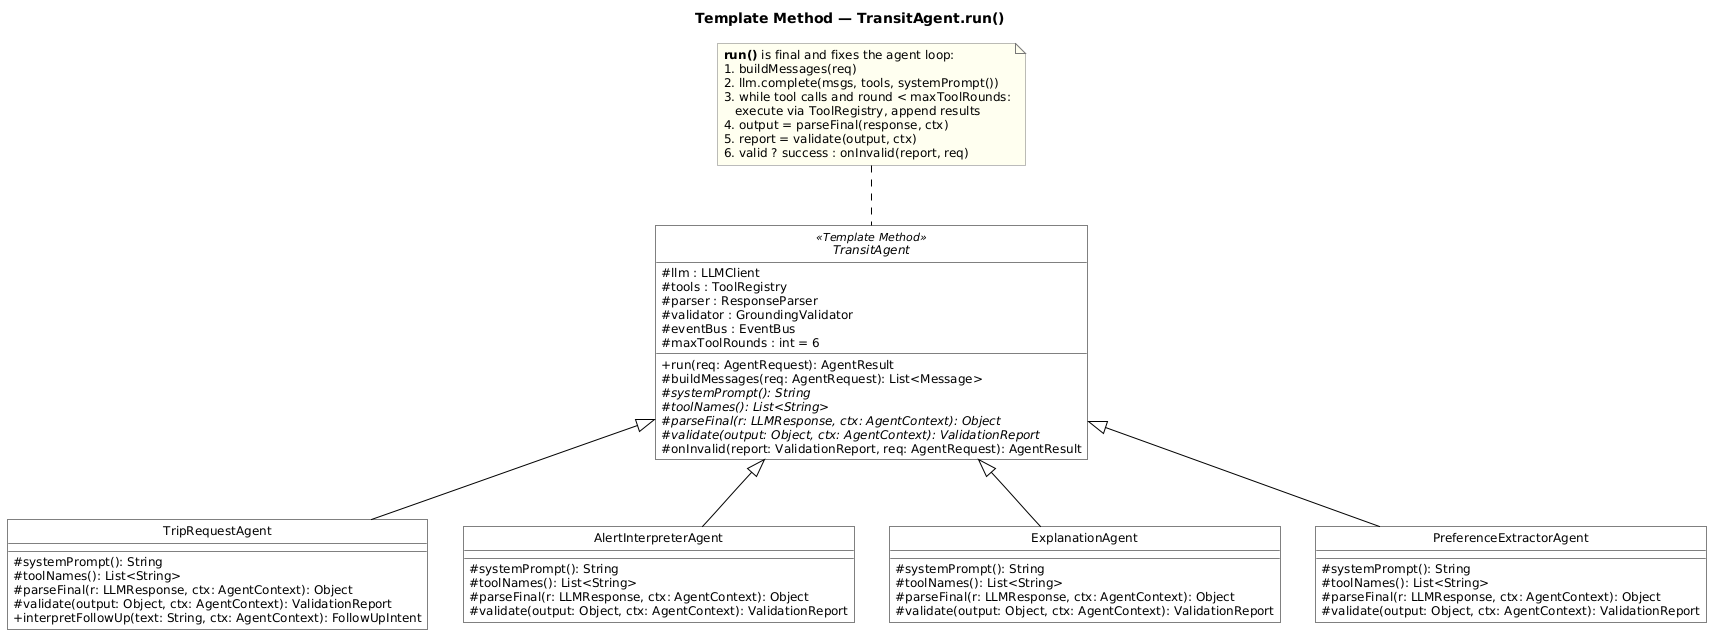

The diagram above was rendered by PlantUML. Its source (embedded in the PNG):
@startuml pattern-template-method
!include _style.iuml
title Template Method — TransitAgent.run()
!include model.iuml
remove *
restore TransitAgent
restore TripRequestAgent
restore AlertInterpreterAgent
restore ExplanationAgent
restore PreferenceExtractorAgent
note as N1
<b>run()</b> is final and fixes the agent loop:
1. buildMessages(req)
2. llm.complete(msgs, tools, systemPrompt())
3. while tool calls and round < maxToolRounds:
   execute via ToolRegistry, append results
4. output = parseFinal(response, ctx)
5. report = validate(output, ctx)
6. valid ? success : onInvalid(report, req)
end note
N1 .. TransitAgent
@enduml